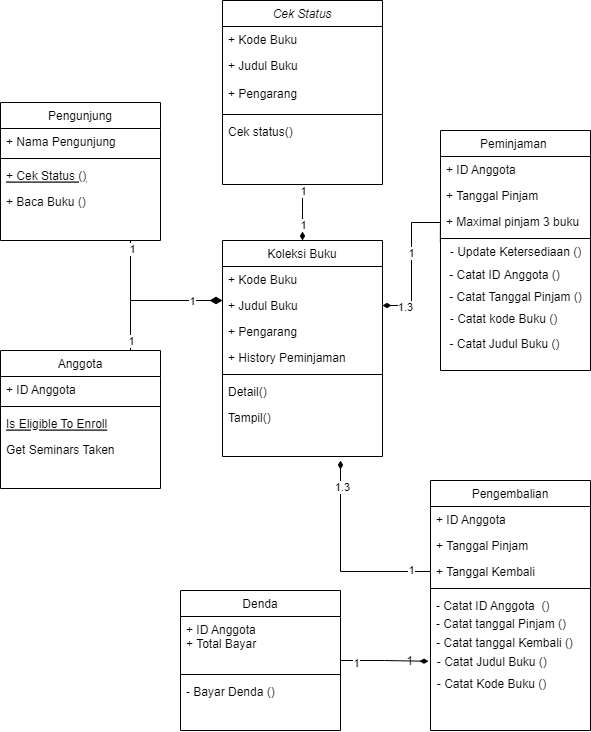

The diagram above was exported from draw.io. Its source (the exported page's mxGraphModel, read from the mxfile embedded in the PNG):
<mxGraphModel dx="782" dy="468" grid="1" gridSize="10" guides="1" tooltips="1" connect="1" arrows="1" fold="1" page="1" pageScale="1" pageWidth="827" pageHeight="1169" math="0" shadow="0">
  <root>
    <mxCell id="WIyWlLk6GJQsqaUBKTNV-0" />
    <mxCell id="WIyWlLk6GJQsqaUBKTNV-1" parent="WIyWlLk6GJQsqaUBKTNV-0" />
    <mxCell id="zkfFHV4jXpPFQw0GAbJ--0" value="Cek Status" style="swimlane;fontStyle=2;align=center;verticalAlign=top;childLayout=stackLayout;horizontal=1;startSize=26;horizontalStack=0;resizeParent=1;resizeLast=0;collapsible=1;marginBottom=0;rounded=0;shadow=0;strokeWidth=1;" parent="WIyWlLk6GJQsqaUBKTNV-1" vertex="1">
      <mxGeometry x="412" y="10" width="160" height="184" as="geometry">
        <mxRectangle x="230" y="140" width="160" height="26" as="alternateBounds" />
      </mxGeometry>
    </mxCell>
    <mxCell id="zkfFHV4jXpPFQw0GAbJ--1" value="+ Kode Buku" style="text;align=left;verticalAlign=top;spacingLeft=4;spacingRight=4;overflow=hidden;rotatable=0;points=[[0,0.5],[1,0.5]];portConstraint=eastwest;" parent="zkfFHV4jXpPFQw0GAbJ--0" vertex="1">
      <mxGeometry y="26" width="160" height="26" as="geometry" />
    </mxCell>
    <mxCell id="zkfFHV4jXpPFQw0GAbJ--2" value="+ Judul Buku" style="text;align=left;verticalAlign=top;spacingLeft=4;spacingRight=4;overflow=hidden;rotatable=0;points=[[0,0.5],[1,0.5]];portConstraint=eastwest;rounded=0;shadow=0;html=0;" parent="zkfFHV4jXpPFQw0GAbJ--0" vertex="1">
      <mxGeometry y="52" width="160" height="28" as="geometry" />
    </mxCell>
    <mxCell id="Wc-Kj7mIpBGhOTijpWFj-6" value="+ Pengarang" style="text;align=left;verticalAlign=top;spacingLeft=4;spacingRight=4;overflow=hidden;rotatable=0;points=[[0,0.5],[1,0.5]];portConstraint=eastwest;rounded=0;shadow=0;html=0;" parent="zkfFHV4jXpPFQw0GAbJ--0" vertex="1">
      <mxGeometry y="80" width="160" height="30" as="geometry" />
    </mxCell>
    <mxCell id="zkfFHV4jXpPFQw0GAbJ--4" value="" style="line;html=1;strokeWidth=1;align=left;verticalAlign=middle;spacingTop=-1;spacingLeft=3;spacingRight=3;rotatable=0;labelPosition=right;points=[];portConstraint=eastwest;" parent="zkfFHV4jXpPFQw0GAbJ--0" vertex="1">
      <mxGeometry y="110" width="160" height="8" as="geometry" />
    </mxCell>
    <mxCell id="zkfFHV4jXpPFQw0GAbJ--5" value="Cek status()" style="text;align=left;verticalAlign=top;spacingLeft=4;spacingRight=4;overflow=hidden;rotatable=0;points=[[0,0.5],[1,0.5]];portConstraint=eastwest;" parent="zkfFHV4jXpPFQw0GAbJ--0" vertex="1">
      <mxGeometry y="118" width="160" height="26" as="geometry" />
    </mxCell>
    <mxCell id="zkfFHV4jXpPFQw0GAbJ--6" value="Anggota" style="swimlane;fontStyle=0;align=center;verticalAlign=top;childLayout=stackLayout;horizontal=1;startSize=26;horizontalStack=0;resizeParent=1;resizeLast=0;collapsible=1;marginBottom=0;rounded=0;shadow=0;strokeWidth=1;" parent="WIyWlLk6GJQsqaUBKTNV-1" vertex="1">
      <mxGeometry x="190" y="360" width="160" height="138" as="geometry">
        <mxRectangle x="130" y="380" width="160" height="26" as="alternateBounds" />
      </mxGeometry>
    </mxCell>
    <mxCell id="zkfFHV4jXpPFQw0GAbJ--7" value="+ ID Anggota" style="text;align=left;verticalAlign=top;spacingLeft=4;spacingRight=4;overflow=hidden;rotatable=0;points=[[0,0.5],[1,0.5]];portConstraint=eastwest;" parent="zkfFHV4jXpPFQw0GAbJ--6" vertex="1">
      <mxGeometry y="26" width="160" height="26" as="geometry" />
    </mxCell>
    <mxCell id="zkfFHV4jXpPFQw0GAbJ--9" value="" style="line;html=1;strokeWidth=1;align=left;verticalAlign=middle;spacingTop=-1;spacingLeft=3;spacingRight=3;rotatable=0;labelPosition=right;points=[];portConstraint=eastwest;" parent="zkfFHV4jXpPFQw0GAbJ--6" vertex="1">
      <mxGeometry y="52" width="160" height="8" as="geometry" />
    </mxCell>
    <mxCell id="zkfFHV4jXpPFQw0GAbJ--10" value="Is Eligible To Enroll" style="text;align=left;verticalAlign=top;spacingLeft=4;spacingRight=4;overflow=hidden;rotatable=0;points=[[0,0.5],[1,0.5]];portConstraint=eastwest;fontStyle=4" parent="zkfFHV4jXpPFQw0GAbJ--6" vertex="1">
      <mxGeometry y="60" width="160" height="26" as="geometry" />
    </mxCell>
    <mxCell id="zkfFHV4jXpPFQw0GAbJ--11" value="Get Seminars Taken" style="text;align=left;verticalAlign=top;spacingLeft=4;spacingRight=4;overflow=hidden;rotatable=0;points=[[0,0.5],[1,0.5]];portConstraint=eastwest;" parent="zkfFHV4jXpPFQw0GAbJ--6" vertex="1">
      <mxGeometry y="86" width="160" height="26" as="geometry" />
    </mxCell>
    <mxCell id="zkfFHV4jXpPFQw0GAbJ--12" value="" style="endArrow=diamondThin;endSize=10;endFill=1;shadow=0;strokeWidth=1;rounded=0;edgeStyle=elbowEdgeStyle;elbow=vertical;" parent="WIyWlLk6GJQsqaUBKTNV-1" source="zkfFHV4jXpPFQw0GAbJ--6" target="zkfFHV4jXpPFQw0GAbJ--18" edge="1">
      <mxGeometry width="160" relative="1" as="geometry">
        <mxPoint x="200" y="203" as="sourcePoint" />
        <mxPoint x="200" y="203" as="targetPoint" />
        <Array as="points">
          <mxPoint x="320" y="310" />
        </Array>
      </mxGeometry>
    </mxCell>
    <mxCell id="Wc-Kj7mIpBGhOTijpWFj-67" value="1" style="edgeLabel;html=1;align=center;verticalAlign=middle;resizable=0;points=[];" parent="zkfFHV4jXpPFQw0GAbJ--12" vertex="1" connectable="0">
      <mxGeometry x="-0.8541" relative="1" as="geometry">
        <mxPoint as="offset" />
      </mxGeometry>
    </mxCell>
    <mxCell id="Wc-Kj7mIpBGhOTijpWFj-69" value="1" style="edgeLabel;html=1;align=center;verticalAlign=middle;resizable=0;points=[];" parent="zkfFHV4jXpPFQw0GAbJ--12" vertex="1" connectable="0">
      <mxGeometry x="0.5634" relative="1" as="geometry">
        <mxPoint as="offset" />
      </mxGeometry>
    </mxCell>
    <mxCell id="zkfFHV4jXpPFQw0GAbJ--17" value="Koleksi Buku" style="swimlane;fontStyle=0;align=center;verticalAlign=top;childLayout=stackLayout;horizontal=1;startSize=26;horizontalStack=0;resizeParent=1;resizeLast=0;collapsible=1;marginBottom=0;rounded=0;shadow=0;strokeWidth=1;" parent="WIyWlLk6GJQsqaUBKTNV-1" vertex="1">
      <mxGeometry x="412" y="250" width="160" height="216" as="geometry">
        <mxRectangle x="550" y="140" width="160" height="26" as="alternateBounds" />
      </mxGeometry>
    </mxCell>
    <mxCell id="zkfFHV4jXpPFQw0GAbJ--19" value="+ Kode Buku" style="text;align=left;verticalAlign=top;spacingLeft=4;spacingRight=4;overflow=hidden;rotatable=0;points=[[0,0.5],[1,0.5]];portConstraint=eastwest;rounded=0;shadow=0;html=0;" parent="zkfFHV4jXpPFQw0GAbJ--17" vertex="1">
      <mxGeometry y="26" width="160" height="26" as="geometry" />
    </mxCell>
    <mxCell id="zkfFHV4jXpPFQw0GAbJ--18" value="+ Judul Buku" style="text;align=left;verticalAlign=top;spacingLeft=4;spacingRight=4;overflow=hidden;rotatable=0;points=[[0,0.5],[1,0.5]];portConstraint=eastwest;" parent="zkfFHV4jXpPFQw0GAbJ--17" vertex="1">
      <mxGeometry y="52" width="160" height="26" as="geometry" />
    </mxCell>
    <mxCell id="zkfFHV4jXpPFQw0GAbJ--21" value="+ Pengarang" style="text;align=left;verticalAlign=top;spacingLeft=4;spacingRight=4;overflow=hidden;rotatable=0;points=[[0,0.5],[1,0.5]];portConstraint=eastwest;rounded=0;shadow=0;html=0;" parent="zkfFHV4jXpPFQw0GAbJ--17" vertex="1">
      <mxGeometry y="78" width="160" height="26" as="geometry" />
    </mxCell>
    <mxCell id="zkfFHV4jXpPFQw0GAbJ--20" value="+ History Peminjaman" style="text;align=left;verticalAlign=top;spacingLeft=4;spacingRight=4;overflow=hidden;rotatable=0;points=[[0,0.5],[1,0.5]];portConstraint=eastwest;rounded=0;shadow=0;html=0;" parent="zkfFHV4jXpPFQw0GAbJ--17" vertex="1">
      <mxGeometry y="104" width="160" height="26" as="geometry" />
    </mxCell>
    <mxCell id="zkfFHV4jXpPFQw0GAbJ--23" value="" style="line;html=1;strokeWidth=1;align=left;verticalAlign=middle;spacingTop=-1;spacingLeft=3;spacingRight=3;rotatable=0;labelPosition=right;points=[];portConstraint=eastwest;" parent="zkfFHV4jXpPFQw0GAbJ--17" vertex="1">
      <mxGeometry y="130" width="160" height="8" as="geometry" />
    </mxCell>
    <mxCell id="zkfFHV4jXpPFQw0GAbJ--25" value="Detail()" style="text;align=left;verticalAlign=top;spacingLeft=4;spacingRight=4;overflow=hidden;rotatable=0;points=[[0,0.5],[1,0.5]];portConstraint=eastwest;" parent="zkfFHV4jXpPFQw0GAbJ--17" vertex="1">
      <mxGeometry y="138" width="160" height="26" as="geometry" />
    </mxCell>
    <mxCell id="zkfFHV4jXpPFQw0GAbJ--24" value="Tampil()" style="text;align=left;verticalAlign=top;spacingLeft=4;spacingRight=4;overflow=hidden;rotatable=0;points=[[0,0.5],[1,0.5]];portConstraint=eastwest;" parent="zkfFHV4jXpPFQw0GAbJ--17" vertex="1">
      <mxGeometry y="164" width="160" height="26" as="geometry" />
    </mxCell>
    <mxCell id="zkfFHV4jXpPFQw0GAbJ--26" value="" style="endArrow=diamondThin;shadow=0;strokeWidth=1;rounded=0;endFill=1;edgeStyle=elbowEdgeStyle;elbow=vertical;" parent="WIyWlLk6GJQsqaUBKTNV-1" source="zkfFHV4jXpPFQw0GAbJ--0" target="zkfFHV4jXpPFQw0GAbJ--17" edge="1">
      <mxGeometry x="0.5" y="41" relative="1" as="geometry">
        <mxPoint x="380" y="192" as="sourcePoint" />
        <mxPoint x="540" y="192" as="targetPoint" />
        <mxPoint x="-40" y="32" as="offset" />
      </mxGeometry>
    </mxCell>
    <mxCell id="Wc-Kj7mIpBGhOTijpWFj-65" value="1" style="edgeLabel;html=1;align=center;verticalAlign=middle;resizable=0;points=[];" parent="zkfFHV4jXpPFQw0GAbJ--26" vertex="1" connectable="0">
      <mxGeometry x="-0.7866" relative="1" as="geometry">
        <mxPoint as="offset" />
      </mxGeometry>
    </mxCell>
    <mxCell id="Wc-Kj7mIpBGhOTijpWFj-66" value="1" style="edgeLabel;html=1;align=center;verticalAlign=middle;resizable=0;points=[];" parent="zkfFHV4jXpPFQw0GAbJ--26" vertex="1" connectable="0">
      <mxGeometry x="0.4325" relative="1" as="geometry">
        <mxPoint as="offset" />
      </mxGeometry>
    </mxCell>
    <mxCell id="Wc-Kj7mIpBGhOTijpWFj-1" value="Pengunjung" style="swimlane;fontStyle=0;align=center;verticalAlign=top;childLayout=stackLayout;horizontal=1;startSize=26;horizontalStack=0;resizeParent=1;resizeLast=0;collapsible=1;marginBottom=0;rounded=0;shadow=0;strokeWidth=1;" parent="WIyWlLk6GJQsqaUBKTNV-1" vertex="1">
      <mxGeometry x="190" y="112" width="160" height="138" as="geometry">
        <mxRectangle x="130" y="380" width="160" height="26" as="alternateBounds" />
      </mxGeometry>
    </mxCell>
    <mxCell id="Wc-Kj7mIpBGhOTijpWFj-2" value="+ Nama Pengunjung" style="text;align=left;verticalAlign=top;spacingLeft=4;spacingRight=4;overflow=hidden;rotatable=0;points=[[0,0.5],[1,0.5]];portConstraint=eastwest;" parent="Wc-Kj7mIpBGhOTijpWFj-1" vertex="1">
      <mxGeometry y="26" width="160" height="26" as="geometry" />
    </mxCell>
    <mxCell id="Wc-Kj7mIpBGhOTijpWFj-3" value="" style="line;html=1;strokeWidth=1;align=left;verticalAlign=middle;spacingTop=-1;spacingLeft=3;spacingRight=3;rotatable=0;labelPosition=right;points=[];portConstraint=eastwest;" parent="Wc-Kj7mIpBGhOTijpWFj-1" vertex="1">
      <mxGeometry y="52" width="160" height="8" as="geometry" />
    </mxCell>
    <mxCell id="Wc-Kj7mIpBGhOTijpWFj-4" value="+ Cek Status ()" style="text;align=left;verticalAlign=top;spacingLeft=4;spacingRight=4;overflow=hidden;rotatable=0;points=[[0,0.5],[1,0.5]];portConstraint=eastwest;fontStyle=4" parent="Wc-Kj7mIpBGhOTijpWFj-1" vertex="1">
      <mxGeometry y="60" width="160" height="26" as="geometry" />
    </mxCell>
    <mxCell id="Wc-Kj7mIpBGhOTijpWFj-5" value="+ Baca Buku ()" style="text;align=left;verticalAlign=top;spacingLeft=4;spacingRight=4;overflow=hidden;rotatable=0;points=[[0,0.5],[1,0.5]];portConstraint=eastwest;" parent="Wc-Kj7mIpBGhOTijpWFj-1" vertex="1">
      <mxGeometry y="86" width="160" height="26" as="geometry" />
    </mxCell>
    <mxCell id="Wc-Kj7mIpBGhOTijpWFj-7" value="Peminjaman " style="swimlane;fontStyle=0;align=center;verticalAlign=top;childLayout=stackLayout;horizontal=1;startSize=26;horizontalStack=0;resizeParent=1;resizeLast=0;collapsible=1;marginBottom=0;rounded=0;shadow=0;strokeWidth=1;" parent="WIyWlLk6GJQsqaUBKTNV-1" vertex="1">
      <mxGeometry x="630" y="140" width="150" height="240" as="geometry">
        <mxRectangle x="550" y="140" width="160" height="26" as="alternateBounds" />
      </mxGeometry>
    </mxCell>
    <mxCell id="Wc-Kj7mIpBGhOTijpWFj-8" value="+ ID Anggota" style="text;align=left;verticalAlign=top;spacingLeft=4;spacingRight=4;overflow=hidden;rotatable=0;points=[[0,0.5],[1,0.5]];portConstraint=eastwest;rounded=0;shadow=0;html=0;" parent="Wc-Kj7mIpBGhOTijpWFj-7" vertex="1">
      <mxGeometry y="26" width="150" height="26" as="geometry" />
    </mxCell>
    <mxCell id="Wc-Kj7mIpBGhOTijpWFj-9" value="+ Tanggal Pinjam" style="text;align=left;verticalAlign=top;spacingLeft=4;spacingRight=4;overflow=hidden;rotatable=0;points=[[0,0.5],[1,0.5]];portConstraint=eastwest;" parent="Wc-Kj7mIpBGhOTijpWFj-7" vertex="1">
      <mxGeometry y="52" width="150" height="26" as="geometry" />
    </mxCell>
    <mxCell id="Wc-Kj7mIpBGhOTijpWFj-10" value="+ Maximal pinjam 3 buku" style="text;align=left;verticalAlign=top;spacingLeft=4;spacingRight=4;overflow=hidden;rotatable=0;points=[[0,0.5],[1,0.5]];portConstraint=eastwest;rounded=0;shadow=0;html=0;" parent="Wc-Kj7mIpBGhOTijpWFj-7" vertex="1">
      <mxGeometry y="78" width="150" height="26" as="geometry" />
    </mxCell>
    <mxCell id="Wc-Kj7mIpBGhOTijpWFj-12" value="" style="line;html=1;strokeWidth=1;align=left;verticalAlign=middle;spacingTop=-1;spacingLeft=3;spacingRight=3;rotatable=0;labelPosition=right;points=[];portConstraint=eastwest;" parent="Wc-Kj7mIpBGhOTijpWFj-7" vertex="1">
      <mxGeometry y="104" width="150" height="8" as="geometry" />
    </mxCell>
    <mxCell id="Wc-Kj7mIpBGhOTijpWFj-41" value="- Update Ketersediaan ()" style="text;html=1;align=center;verticalAlign=middle;resizable=0;points=[];autosize=1;strokeColor=none;fillColor=none;" parent="Wc-Kj7mIpBGhOTijpWFj-7" vertex="1">
      <mxGeometry y="112" width="150" height="20" as="geometry" />
    </mxCell>
    <mxCell id="Wc-Kj7mIpBGhOTijpWFj-17" value="Pengembalian" style="swimlane;fontStyle=0;align=center;verticalAlign=top;childLayout=stackLayout;horizontal=1;startSize=26;horizontalStack=0;resizeParent=1;resizeLast=0;collapsible=1;marginBottom=0;rounded=0;shadow=0;strokeWidth=1;" parent="WIyWlLk6GJQsqaUBKTNV-1" vertex="1">
      <mxGeometry x="620" y="490" width="160" height="250" as="geometry">
        <mxRectangle x="550" y="140" width="160" height="26" as="alternateBounds" />
      </mxGeometry>
    </mxCell>
    <mxCell id="Wc-Kj7mIpBGhOTijpWFj-18" value="+ ID Anggota" style="text;align=left;verticalAlign=top;spacingLeft=4;spacingRight=4;overflow=hidden;rotatable=0;points=[[0,0.5],[1,0.5]];portConstraint=eastwest;rounded=0;shadow=0;html=0;" parent="Wc-Kj7mIpBGhOTijpWFj-17" vertex="1">
      <mxGeometry y="26" width="160" height="26" as="geometry" />
    </mxCell>
    <mxCell id="Wc-Kj7mIpBGhOTijpWFj-19" value="+ Tanggal Pinjam" style="text;align=left;verticalAlign=top;spacingLeft=4;spacingRight=4;overflow=hidden;rotatable=0;points=[[0,0.5],[1,0.5]];portConstraint=eastwest;" parent="Wc-Kj7mIpBGhOTijpWFj-17" vertex="1">
      <mxGeometry y="52" width="160" height="26" as="geometry" />
    </mxCell>
    <mxCell id="Wc-Kj7mIpBGhOTijpWFj-20" value="+ Tanggal Kembali" style="text;align=left;verticalAlign=top;spacingLeft=4;spacingRight=4;overflow=hidden;rotatable=0;points=[[0,0.5],[1,0.5]];portConstraint=eastwest;rounded=0;shadow=0;html=0;" parent="Wc-Kj7mIpBGhOTijpWFj-17" vertex="1">
      <mxGeometry y="78" width="160" height="26" as="geometry" />
    </mxCell>
    <mxCell id="Wc-Kj7mIpBGhOTijpWFj-21" value="" style="line;html=1;strokeWidth=1;align=left;verticalAlign=middle;spacingTop=-1;spacingLeft=3;spacingRight=3;rotatable=0;labelPosition=right;points=[];portConstraint=eastwest;" parent="Wc-Kj7mIpBGhOTijpWFj-17" vertex="1">
      <mxGeometry y="104" width="160" height="8" as="geometry" />
    </mxCell>
    <mxCell id="Wc-Kj7mIpBGhOTijpWFj-22" value="- Catat ID Anggota  ()" style="text;align=left;verticalAlign=top;spacingLeft=4;spacingRight=4;overflow=hidden;rotatable=0;points=[[0,0.5],[1,0.5]];portConstraint=eastwest;" parent="Wc-Kj7mIpBGhOTijpWFj-17" vertex="1">
      <mxGeometry y="112" width="160" height="18" as="geometry" />
    </mxCell>
    <mxCell id="Wc-Kj7mIpBGhOTijpWFj-23" value="- Catat tanggal Pinjam ()" style="text;align=left;verticalAlign=top;spacingLeft=4;spacingRight=4;overflow=hidden;rotatable=0;points=[[0,0.5],[1,0.5]];portConstraint=eastwest;" parent="Wc-Kj7mIpBGhOTijpWFj-17" vertex="1">
      <mxGeometry y="130" width="160" height="22" as="geometry" />
    </mxCell>
    <mxCell id="Wc-Kj7mIpBGhOTijpWFj-59" style="edgeStyle=orthogonalEdgeStyle;rounded=0;orthogonalLoop=1;jettySize=auto;html=1;entryX=0;entryY=0.439;entryDx=0;entryDy=0;entryPerimeter=0;endArrow=diamondThin;endFill=1;" parent="WIyWlLk6GJQsqaUBKTNV-1" source="Wc-Kj7mIpBGhOTijpWFj-28" target="Wc-Kj7mIpBGhOTijpWFj-56" edge="1">
      <mxGeometry relative="1" as="geometry" />
    </mxCell>
    <mxCell id="Wc-Kj7mIpBGhOTijpWFj-63" value="1" style="edgeLabel;html=1;align=center;verticalAlign=middle;resizable=0;points=[];" parent="Wc-Kj7mIpBGhOTijpWFj-59" vertex="1" connectable="0">
      <mxGeometry x="-0.2785" y="-2" relative="1" as="geometry">
        <mxPoint x="-17" as="offset" />
      </mxGeometry>
    </mxCell>
    <mxCell id="Wc-Kj7mIpBGhOTijpWFj-28" value="Denda" style="swimlane;fontStyle=0;align=center;verticalAlign=top;childLayout=stackLayout;horizontal=1;startSize=26;horizontalStack=0;resizeParent=1;resizeLast=0;collapsible=1;marginBottom=0;rounded=0;shadow=0;strokeWidth=1;" parent="WIyWlLk6GJQsqaUBKTNV-1" vertex="1">
      <mxGeometry x="370" y="600" width="160" height="140" as="geometry">
        <mxRectangle x="130" y="380" width="160" height="26" as="alternateBounds" />
      </mxGeometry>
    </mxCell>
    <mxCell id="Wc-Kj7mIpBGhOTijpWFj-29" value="+ ID Anggota&#10;+ Total Bayar " style="text;align=left;verticalAlign=top;spacingLeft=4;spacingRight=4;overflow=hidden;rotatable=0;points=[[0,0.5],[1,0.5]];portConstraint=eastwest;" parent="Wc-Kj7mIpBGhOTijpWFj-28" vertex="1">
      <mxGeometry y="26" width="160" height="54" as="geometry" />
    </mxCell>
    <mxCell id="Wc-Kj7mIpBGhOTijpWFj-30" value="" style="line;html=1;strokeWidth=1;align=left;verticalAlign=middle;spacingTop=-1;spacingLeft=3;spacingRight=3;rotatable=0;labelPosition=right;points=[];portConstraint=eastwest;" parent="Wc-Kj7mIpBGhOTijpWFj-28" vertex="1">
      <mxGeometry y="80" width="160" height="8" as="geometry" />
    </mxCell>
    <mxCell id="Wc-Kj7mIpBGhOTijpWFj-32" value="- Bayar Denda ()&#10;" style="text;align=left;verticalAlign=top;spacingLeft=4;spacingRight=4;overflow=hidden;rotatable=0;points=[[0,0.5],[1,0.5]];portConstraint=eastwest;" parent="Wc-Kj7mIpBGhOTijpWFj-28" vertex="1">
      <mxGeometry y="88" width="160" height="50" as="geometry" />
    </mxCell>
    <mxCell id="Wc-Kj7mIpBGhOTijpWFj-39" value="" style="endArrow=none;html=1;rounded=0;" parent="WIyWlLk6GJQsqaUBKTNV-1" edge="1">
      <mxGeometry width="50" height="50" relative="1" as="geometry">
        <mxPoint x="320" y="310" as="sourcePoint" />
        <mxPoint x="320" y="250" as="targetPoint" />
      </mxGeometry>
    </mxCell>
    <mxCell id="Wc-Kj7mIpBGhOTijpWFj-68" value="1" style="edgeLabel;html=1;align=center;verticalAlign=middle;resizable=0;points=[];" parent="Wc-Kj7mIpBGhOTijpWFj-39" vertex="1" connectable="0">
      <mxGeometry x="0.736" y="-1" relative="1" as="geometry">
        <mxPoint as="offset" />
      </mxGeometry>
    </mxCell>
    <mxCell id="Wc-Kj7mIpBGhOTijpWFj-45" value="- Catat ID Anggota ()" style="text;html=1;align=center;verticalAlign=middle;resizable=0;points=[];autosize=1;strokeColor=none;fillColor=none;" parent="WIyWlLk6GJQsqaUBKTNV-1" vertex="1">
      <mxGeometry x="629" y="275" width="130" height="20" as="geometry" />
    </mxCell>
    <mxCell id="Wc-Kj7mIpBGhOTijpWFj-46" value="- Catat Tanggal Pinjam ()&lt;br&gt;" style="text;html=1;align=center;verticalAlign=middle;resizable=0;points=[];autosize=1;strokeColor=none;fillColor=none;" parent="WIyWlLk6GJQsqaUBKTNV-1" vertex="1">
      <mxGeometry x="630" y="297" width="150" height="20" as="geometry" />
    </mxCell>
    <mxCell id="Wc-Kj7mIpBGhOTijpWFj-47" value="- Catat kode Buku ()" style="text;html=1;align=center;verticalAlign=middle;resizable=0;points=[];autosize=1;strokeColor=none;fillColor=none;" parent="WIyWlLk6GJQsqaUBKTNV-1" vertex="1">
      <mxGeometry x="633" y="319" width="120" height="20" as="geometry" />
    </mxCell>
    <mxCell id="Wc-Kj7mIpBGhOTijpWFj-50" value="- Catat Judul Buku ()" style="text;html=1;align=center;verticalAlign=middle;resizable=0;points=[];autosize=1;strokeColor=none;fillColor=none;" parent="WIyWlLk6GJQsqaUBKTNV-1" vertex="1">
      <mxGeometry x="629" y="344" width="130" height="20" as="geometry" />
    </mxCell>
    <mxCell id="Wc-Kj7mIpBGhOTijpWFj-52" value="1" style="edgeStyle=orthogonalEdgeStyle;rounded=0;orthogonalLoop=1;jettySize=auto;html=1;exitX=-0.001;exitY=-0.014;exitDx=0;exitDy=0;exitPerimeter=0;entryX=1;entryY=0.5;entryDx=0;entryDy=0;endArrow=diamondThin;endFill=1;" parent="WIyWlLk6GJQsqaUBKTNV-1" source="Wc-Kj7mIpBGhOTijpWFj-41" target="zkfFHV4jXpPFQw0GAbJ--18" edge="1">
      <mxGeometry relative="1" as="geometry" />
    </mxCell>
    <mxCell id="Wc-Kj7mIpBGhOTijpWFj-60" value="1.3" style="edgeLabel;html=1;align=center;verticalAlign=middle;resizable=0;points=[];" parent="Wc-Kj7mIpBGhOTijpWFj-52" vertex="1" connectable="0">
      <mxGeometry x="0.7237" y="1" relative="1" as="geometry">
        <mxPoint as="offset" />
      </mxGeometry>
    </mxCell>
    <mxCell id="Wc-Kj7mIpBGhOTijpWFj-54" value="- Catat tanggal Kembali ()" style="text;html=1;align=center;verticalAlign=middle;resizable=0;points=[];autosize=1;strokeColor=none;fillColor=none;" parent="WIyWlLk6GJQsqaUBKTNV-1" vertex="1">
      <mxGeometry x="619" y="643" width="150" height="20" as="geometry" />
    </mxCell>
    <mxCell id="Wc-Kj7mIpBGhOTijpWFj-56" value="- Catat Judul Buku ()&amp;nbsp;" style="text;html=1;align=center;verticalAlign=middle;resizable=0;points=[];autosize=1;strokeColor=none;fillColor=none;" parent="WIyWlLk6GJQsqaUBKTNV-1" vertex="1">
      <mxGeometry x="618" y="662" width="130" height="20" as="geometry" />
    </mxCell>
    <mxCell id="Wc-Kj7mIpBGhOTijpWFj-57" value="- Catat Kode Buku ()" style="text;html=1;align=center;verticalAlign=middle;resizable=0;points=[];autosize=1;strokeColor=none;fillColor=none;" parent="WIyWlLk6GJQsqaUBKTNV-1" vertex="1">
      <mxGeometry x="621" y="684" width="120" height="20" as="geometry" />
    </mxCell>
    <mxCell id="Wc-Kj7mIpBGhOTijpWFj-58" style="edgeStyle=orthogonalEdgeStyle;rounded=0;orthogonalLoop=1;jettySize=auto;html=1;exitX=0;exitY=0.5;exitDx=0;exitDy=0;endArrow=diamondThin;endFill=1;" parent="WIyWlLk6GJQsqaUBKTNV-1" source="Wc-Kj7mIpBGhOTijpWFj-20" edge="1">
      <mxGeometry relative="1" as="geometry">
        <mxPoint x="530" y="470" as="targetPoint" />
      </mxGeometry>
    </mxCell>
    <mxCell id="Wc-Kj7mIpBGhOTijpWFj-61" value="1" style="edgeLabel;html=1;align=center;verticalAlign=middle;resizable=0;points=[];" parent="Wc-Kj7mIpBGhOTijpWFj-58" vertex="1" connectable="0">
      <mxGeometry x="-0.8039" y="-2" relative="1" as="geometry">
        <mxPoint as="offset" />
      </mxGeometry>
    </mxCell>
    <mxCell id="Wc-Kj7mIpBGhOTijpWFj-62" value="1.3" style="edgeLabel;html=1;align=center;verticalAlign=middle;resizable=0;points=[];" parent="Wc-Kj7mIpBGhOTijpWFj-58" vertex="1" connectable="0">
      <mxGeometry x="0.7452" y="-1" relative="1" as="geometry">
        <mxPoint as="offset" />
      </mxGeometry>
    </mxCell>
    <mxCell id="Wc-Kj7mIpBGhOTijpWFj-64" value="1" style="text;html=1;align=center;verticalAlign=middle;resizable=0;points=[];autosize=1;strokeColor=none;fillColor=none;" parent="WIyWlLk6GJQsqaUBKTNV-1" vertex="1">
      <mxGeometry x="589" y="661" width="20" height="20" as="geometry" />
    </mxCell>
  </root>
</mxGraphModel>